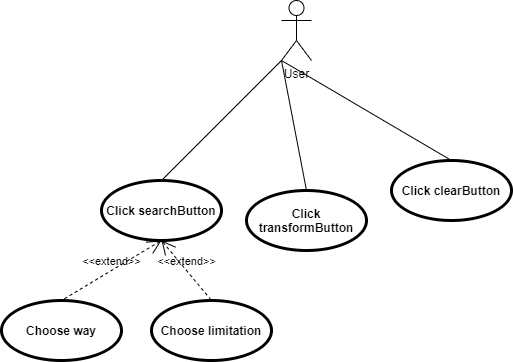

The diagram above was exported from draw.io. Its source (the exported page's mxGraphModel, read from the mxfile embedded in the PNG):
<mxGraphModel dx="731" dy="358" grid="1" gridSize="10" guides="1" tooltips="1" connect="1" arrows="1" fold="1" page="1" pageScale="1" pageWidth="827" pageHeight="1169" math="0" shadow="0">
  <root>
    <mxCell id="0" />
    <mxCell id="1" parent="0" />
    <mxCell id="d6Gw9sCgFZGlLDXbxrc1-1" value="User&lt;br&gt;" style="shape=umlActor;verticalLabelPosition=bottom;verticalAlign=top;html=1;outlineConnect=0;" vertex="1" parent="1">
      <mxGeometry x="350" y="70" width="30" height="60" as="geometry" />
    </mxCell>
    <mxCell id="d6Gw9sCgFZGlLDXbxrc1-4" value="Click searchButton" style="shape=ellipse;html=1;strokeWidth=3;fontStyle=1;whiteSpace=wrap;align=center;perimeter=ellipsePerimeter;" vertex="1" parent="1">
      <mxGeometry x="170" y="250" width="120" height="60" as="geometry" />
    </mxCell>
    <mxCell id="d6Gw9sCgFZGlLDXbxrc1-5" value="Click transformButton" style="shape=ellipse;html=1;strokeWidth=3;fontStyle=1;whiteSpace=wrap;align=center;perimeter=ellipsePerimeter;" vertex="1" parent="1">
      <mxGeometry x="315" y="260" width="120" height="60" as="geometry" />
    </mxCell>
    <mxCell id="d6Gw9sCgFZGlLDXbxrc1-6" value="Click clearButton" style="shape=ellipse;html=1;strokeWidth=3;fontStyle=1;whiteSpace=wrap;align=center;perimeter=ellipsePerimeter;" vertex="1" parent="1">
      <mxGeometry x="460" y="230" width="120" height="60" as="geometry" />
    </mxCell>
    <mxCell id="d6Gw9sCgFZGlLDXbxrc1-7" value="" style="edgeStyle=none;html=1;endArrow=none;verticalAlign=bottom;exitX=0.5;exitY=0;exitDx=0;exitDy=0;entryX=0;entryY=1;entryDx=0;entryDy=0;entryPerimeter=0;" edge="1" parent="1" source="d6Gw9sCgFZGlLDXbxrc1-4" target="d6Gw9sCgFZGlLDXbxrc1-1">
      <mxGeometry width="160" relative="1" as="geometry">
        <mxPoint x="350" y="360" as="sourcePoint" />
        <mxPoint x="450" y="340" as="targetPoint" />
      </mxGeometry>
    </mxCell>
    <mxCell id="d6Gw9sCgFZGlLDXbxrc1-8" value="" style="edgeStyle=none;html=1;endArrow=none;verticalAlign=bottom;entryX=0;entryY=1;entryDx=0;entryDy=0;entryPerimeter=0;exitX=0.5;exitY=0;exitDx=0;exitDy=0;" edge="1" parent="1" source="d6Gw9sCgFZGlLDXbxrc1-5" target="d6Gw9sCgFZGlLDXbxrc1-1">
      <mxGeometry width="160" relative="1" as="geometry">
        <mxPoint x="290" y="340" as="sourcePoint" />
        <mxPoint x="450" y="340" as="targetPoint" />
      </mxGeometry>
    </mxCell>
    <mxCell id="d6Gw9sCgFZGlLDXbxrc1-9" value="" style="edgeStyle=none;html=1;endArrow=none;verticalAlign=bottom;exitX=0;exitY=1;exitDx=0;exitDy=0;exitPerimeter=0;entryX=0.5;entryY=0;entryDx=0;entryDy=0;" edge="1" parent="1" source="d6Gw9sCgFZGlLDXbxrc1-1" target="d6Gw9sCgFZGlLDXbxrc1-6">
      <mxGeometry width="160" relative="1" as="geometry">
        <mxPoint x="290" y="340" as="sourcePoint" />
        <mxPoint x="450" y="340" as="targetPoint" />
      </mxGeometry>
    </mxCell>
    <mxCell id="d6Gw9sCgFZGlLDXbxrc1-10" value="Choose limitation" style="shape=ellipse;html=1;strokeWidth=3;fontStyle=1;whiteSpace=wrap;align=center;perimeter=ellipsePerimeter;" vertex="1" parent="1">
      <mxGeometry x="220" y="370" width="120" height="60" as="geometry" />
    </mxCell>
    <mxCell id="d6Gw9sCgFZGlLDXbxrc1-11" value="Choose way" style="shape=ellipse;html=1;strokeWidth=3;fontStyle=1;whiteSpace=wrap;align=center;perimeter=ellipsePerimeter;" vertex="1" parent="1">
      <mxGeometry x="70" y="370" width="120" height="60" as="geometry" />
    </mxCell>
    <mxCell id="d6Gw9sCgFZGlLDXbxrc1-12" value="&amp;lt;&amp;lt;extend&amp;gt;&amp;gt;" style="edgeStyle=none;html=1;startArrow=open;endArrow=none;startSize=12;verticalAlign=bottom;dashed=1;labelBackgroundColor=none;exitX=0.5;exitY=1;exitDx=0;exitDy=0;entryX=0.5;entryY=0;entryDx=0;entryDy=0;" edge="1" parent="1" source="d6Gw9sCgFZGlLDXbxrc1-4" target="d6Gw9sCgFZGlLDXbxrc1-10">
      <mxGeometry width="160" relative="1" as="geometry">
        <mxPoint x="220" y="360" as="sourcePoint" />
        <mxPoint x="380" y="360" as="targetPoint" />
      </mxGeometry>
    </mxCell>
    <mxCell id="d6Gw9sCgFZGlLDXbxrc1-13" value="&amp;lt;&amp;lt;extend&amp;gt;&amp;gt;" style="edgeStyle=none;html=1;startArrow=open;endArrow=none;startSize=12;verticalAlign=bottom;dashed=1;labelBackgroundColor=none;exitX=0.5;exitY=1;exitDx=0;exitDy=0;entryX=0.5;entryY=0;entryDx=0;entryDy=0;" edge="1" parent="1" source="d6Gw9sCgFZGlLDXbxrc1-4" target="d6Gw9sCgFZGlLDXbxrc1-11">
      <mxGeometry width="160" relative="1" as="geometry">
        <mxPoint x="310" y="330" as="sourcePoint" />
        <mxPoint x="380" y="360" as="targetPoint" />
      </mxGeometry>
    </mxCell>
  </root>
</mxGraphModel>